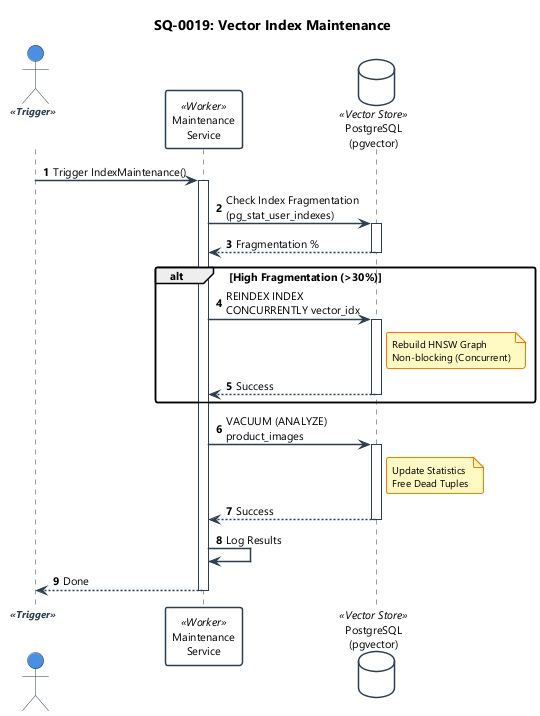

The diagram above was rendered by PlantUML. Its source (embedded in the PNG):
@startuml
!include ../_shared/sequence-styles.iuml

title SQ-0019: Vector Index Maintenance
autonumber

actor "System\nScheduler" as Cron <<Trigger>>
participant "Maintenance\nService" as Svc <<Worker>>
database "PostgreSQL\n(pgvector)" as DB <<Vector Store>>

Cron -> Svc: Trigger IndexMaintenance()
activate Svc
    
    ' ─── Step 1: Health Check ────────────────────────────────
    Svc -> DB: Check Index Fragmentation\n(pg_stat_user_indexes)
    activate DB
    DB --> Svc: Fragmentation %
    deactivate DB
    
    alt High Fragmentation (>30%)
        ' ─── Step 2: Reindex ─────────────────────────────────
        Svc -> DB: REINDEX INDEX CONCURRENTLY vector_idx
        activate DB
        note right of DB
            Rebuild HNSW Graph
            Non-blocking (Concurrent)
        end note
        DB --> Svc: Success
        deactivate DB
    end
    
    ' ─── Step 3: Vacuum ──────────────────────────────────────
    Svc -> DB: VACUUM (ANALYZE) product_images
    activate DB
    note right of DB
        Update Statistics
        Free Dead Tuples
    end note
    DB --> Svc: Success
    deactivate DB

    Svc -> Svc: Log Results
    Svc --> Cron: Done
deactivate Svc

@enduml